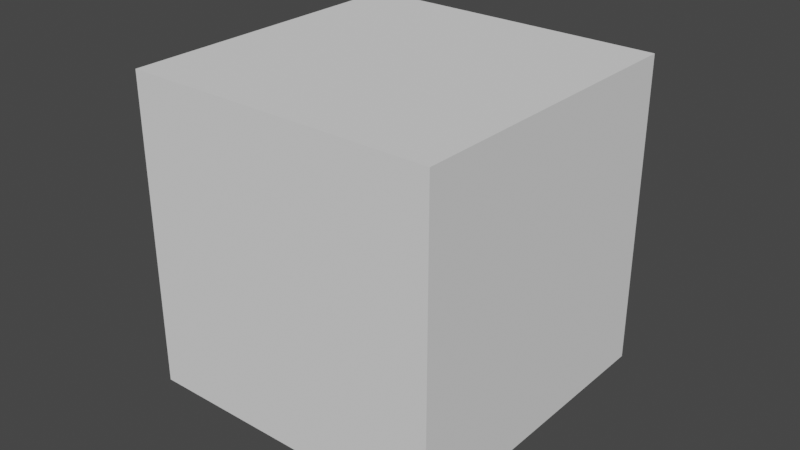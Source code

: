 # Source: Tacking_rig.blend  (saved by Blender 3.5.10; exported with 4.5.12 LTS)
import bpy
from mathutils import Matrix  # noqa: F401  (used for matrix-valued properties, if any)

bpy.ops.wm.read_factory_settings(use_empty=True)
scene = bpy.context.scene
scene.name = 'Scene'

# ---- collections
col_tracking_objects = bpy.data.collections.new('Tracking Objects'); scene.collection.children.link(col_tracking_objects)

# ---- node groups
ng_ik_giuesser = bpy.data.node_groups.new('IK GIuesser', 'GeometryNodeTree')
_s = ng_ik_giuesser.interface.new_socket(name='Geometry', in_out='OUTPUT', socket_type='NodeSocketGeometry')
_s = ng_ik_giuesser.interface.new_socket(name='Top', in_out='INPUT', socket_type='NodeSocketVector')
_s.min_value = -1e+04
_s.max_value = 1e+04
_s = ng_ik_giuesser.interface.new_socket(name='Bottom', in_out='INPUT', socket_type='NodeSocketVector')
_s.min_value = -1e+04
_s.max_value = 1e+04
_s = ng_ik_giuesser.interface.new_socket(name='Joint', in_out='INPUT', socket_type='NodeSocketVector')
_s.min_value = -1e+04
_s.max_value = 1e+04
_s = ng_ik_giuesser.interface.new_socket(name='Offset Rotation', in_out='INPUT', socket_type='NodeSocketVector')
_s.subtype = 'EULER'
_s = ng_ik_giuesser.interface.new_socket(name='Geometry', in_out='INPUT', socket_type='NodeSocketGeometry')
_s = ng_ik_giuesser.interface.new_socket(name='Offset Forward/Back', in_out='INPUT', socket_type='NodeSocketFloat')
_s.min_value = -1e+04
_s.max_value = 1e+04
_s = ng_ik_giuesser.interface.new_socket(name='Offset Up/Down', in_out='INPUT', socket_type='NodeSocketFloat')
_s.min_value = -1e+04
_s.max_value = 1e+04
_s = ng_ik_giuesser.interface.new_socket(name='Offset Left/Right', in_out='INPUT', socket_type='NodeSocketFloat')
_s.min_value = -1e+04
_s.max_value = 1e+04
ng_ik_giuesser.is_modifier = True
_N = ng_ik_giuesser.nodes; _L = ng_ik_giuesser.links
n0 = _N.new('ShaderNodeValue'); n0.name = 'Value'; n0.location = (-215, -225)
n0.outputs[0].default_value = -0.5
n1 = _N.new('ShaderNodeVectorMath'); n1.name = 'Vector Math.007'; n1.location = (-775, -261)
n1.operation = 'MULTIPLY'
n1.inputs[1].default_value = (2.0, 2.0, 2.0)
n2 = _N.new('ShaderNodeVectorMath'); n2.name = 'Vector Math'; n2.location = (-770, -88)
n3 = _N.new('ShaderNodeVectorMath'); n3.name = 'Vector Math.006'; n3.location = (-210, -79)
n3.operation = 'DIVIDE'
n4 = _N.new('GeometryNodeTransform'); n4.name = 'Transform.001'; n4.location = (529, 160)
n5 = _N.new('ShaderNodeCombineXYZ'); n5.name = 'Combine XYZ'; n5.location = (26, 121)
n6 = _N.new('GeometryNodeTransform'); n6.name = 'Transform.002'; n6.location = (259, 264)
n7 = _N.new('GeometryNodeSetPosition'); n7.name = 'Set Position.001'; n7.location = (754, -31)
n8 = _N.new('NodeGroupOutput'); n8.name = 'Group Output'; n8.location = (962, -10)
n9 = _N.new('ShaderNodeVectorMath'); n9.name = 'Vector Math.001'; n9.location = (34, -83)
n9.operation = 'MULTIPLY'
n10 = _N.new('NodeGroupInput'); n10.name = 'Group Input'; n10.location = (-973, 0)
n10.label = 'Offset '
n11 = _N.new('ShaderNodeVectorMath'); n11.name = 'Vector Math.004'; n11.location = (-401, -194)
n11.operation = 'LENGTH'
n12 = _N.new('ShaderNodeVectorMath'); n12.name = 'Vector Math.005'; n12.location = (-584, -140)
n12.operation = 'SUBTRACT'
n13 = _N.new('ShaderNodeVectorMath'); n13.name = 'Vector Math.003'; n13.location = (253, -98)
_L.new(n12.outputs[0], n11.inputs[0])
_L.new(n1.outputs[0], n12.inputs[1])
_L.new(n9.outputs[0], n13.inputs[0])
_L.new(n3.outputs[0], n9.inputs[0])
_L.new(n4.outputs[0], n7.inputs[0])
_L.new(n13.outputs[0], n7.inputs[3])
_L.new(n6.outputs[0], n4.inputs[0])
_L.new(n2.outputs[0], n12.inputs[0])
_L.new(n12.outputs[0], n3.inputs[0])
_L.new(n11.outputs[1], n3.inputs[1])
_L.new(n0.outputs[0], n9.inputs[1])
_L.new(n10.outputs[0], n2.inputs[0])
_L.new(n10.outputs[4], n6.inputs[0])
_L.new(n10.outputs[2], n1.inputs[0])
_L.new(n10.outputs[2], n13.inputs[1])
_L.new(n10.outputs[1], n2.inputs[1])
_L.new(n7.outputs[0], n8.inputs[0])
_L.new(n10.outputs[5], n5.inputs[2])
_L.new(n5.outputs[0], n6.inputs[1])
_L.new(n10.outputs[3], n4.inputs[2])
_L.new(n10.outputs[6], n5.inputs[1])
_L.new(n10.outputs[7], n5.inputs[0])
n8.is_active_output = True
ng_elbow_l = bpy.data.node_groups.new('Elbow.L', 'GeometryNodeTree')
_s = ng_elbow_l.interface.new_socket(name='Geometry', in_out='OUTPUT', socket_type='NodeSocketGeometry')
_s = ng_elbow_l.interface.new_socket(name='Geometry', in_out='INPUT', socket_type='NodeSocketGeometry')
_s = ng_elbow_l.interface.new_socket(name='Offset Forward/Back', in_out='INPUT', socket_type='NodeSocketFloat')
_s.min_value = -1e+04
_s.max_value = 1e+04
_s = ng_elbow_l.interface.new_socket(name='Offset Up/Down', in_out='INPUT', socket_type='NodeSocketFloat')
_s.min_value = -1e+04
_s.max_value = 1e+04
_s = ng_elbow_l.interface.new_socket(name='Offset Left/Right', in_out='INPUT', socket_type='NodeSocketFloat')
_s.min_value = -1e+04
_s.max_value = 1e+04
ng_elbow_l.is_modifier = True
_N = ng_elbow_l.nodes; _L = ng_elbow_l.links
n0 = _N.new('NodeGroupOutput'); n0.name = 'Group Output'; n0.location = (2264, -375)
n1 = _N.new('GeometryNodeObjectInfo'); n1.name = 'Object Info'; n1.location = (1333, -203)
n1.label = 'Top Tracker'
n2 = _N.new('GeometryNodeObjectInfo'); n2.name = 'Object Info.003'; n2.location = (1332, -846)
n2.label = 'Direction For Pole Targets'
n2.width = 184
n3 = _N.new('NodeGroupInput'); n3.name = 'Group Input.001'; n3.location = (1335, -1062)
n4 = _N.new('GeometryNodeObjectInfo'); n4.name = 'Object Info.002'; n4.location = (1334, -633)
n4.label = 'Joint Tracker'
n5 = _N.new('GeometryNodeObjectInfo'); n5.name = 'Object Info.001'; n5.location = (1337, -420)
n5.label = 'Bottom Tracker'
n6 = _N.new('GeometryNodeGroup'); n6.name = 'Group'; n6.location = (1982, -377)
n6.label = 'IK Guesser'
n6.width = 217
n6.node_tree = ng_ik_giuesser
_L.new(n6.outputs[0], n0.inputs[0])
_L.new(n3.outputs[0], n6.inputs[4])
_L.new(n2.outputs[2], n6.inputs[3])
_L.new(n4.outputs[1], n6.inputs[2])
_L.new(n5.outputs[1], n6.inputs[1])
_L.new(n1.outputs[1], n6.inputs[0])
_L.new(n3.outputs[1], n6.inputs[5])
_L.new(n3.outputs[2], n6.inputs[6])
_L.new(n3.outputs[3], n6.inputs[7])
n0.is_active_output = True
ng_elbow_r = bpy.data.node_groups.new('Elbow.R', 'GeometryNodeTree')
_s = ng_elbow_r.interface.new_socket(name='Geometry', in_out='OUTPUT', socket_type='NodeSocketGeometry')
_s = ng_elbow_r.interface.new_socket(name='Geometry', in_out='INPUT', socket_type='NodeSocketGeometry')
_s = ng_elbow_r.interface.new_socket(name='Offset Forward/Back', in_out='INPUT', socket_type='NodeSocketFloat')
_s.min_value = -1e+04
_s.max_value = 1e+04
_s = ng_elbow_r.interface.new_socket(name='Offset Up/Down', in_out='INPUT', socket_type='NodeSocketFloat')
_s.min_value = -1e+04
_s.max_value = 1e+04
_s = ng_elbow_r.interface.new_socket(name='Offset Left/Right', in_out='INPUT', socket_type='NodeSocketFloat')
_s.min_value = -1e+04
_s.max_value = 1e+04
ng_elbow_r.is_modifier = True
_N = ng_elbow_r.nodes; _L = ng_elbow_r.links
n0 = _N.new('NodeGroupOutput'); n0.name = 'Group Output'; n0.location = (1959, -218)
n1 = _N.new('GeometryNodeObjectInfo'); n1.name = 'Object Info'; n1.location = (1029, -47)
n1.label = 'Top Tracker'
n2 = _N.new('GeometryNodeObjectInfo'); n2.name = 'Object Info.003'; n2.location = (1028, -690)
n2.label = 'Direction For Pole Targets'
n2.width = 184
n3 = _N.new('NodeGroupInput'); n3.name = 'Group Input.001'; n3.location = (1030, -905)
n4 = _N.new('GeometryNodeObjectInfo'); n4.name = 'Object Info.002'; n4.location = (1029, -476)
n4.label = 'Joint Tracker'
n5 = _N.new('GeometryNodeObjectInfo'); n5.name = 'Object Info.001'; n5.location = (1032, -263)
n5.label = 'Bottom Tracker'
n6 = _N.new('GeometryNodeGroup'); n6.name = 'Group'; n6.location = (1677, -221)
n6.label = 'IK Guesser'
n6.width = 217
n6.node_tree = ng_ik_giuesser
_L.new(n6.outputs[0], n0.inputs[0])
_L.new(n3.outputs[0], n6.inputs[4])
_L.new(n2.outputs[2], n6.inputs[3])
_L.new(n4.outputs[1], n6.inputs[2])
_L.new(n5.outputs[1], n6.inputs[1])
_L.new(n1.outputs[1], n6.inputs[0])
_L.new(n3.outputs[1], n6.inputs[5])
_L.new(n3.outputs[2], n6.inputs[6])
_L.new(n3.outputs[3], n6.inputs[7])
n0.is_active_output = True
ng_knee_l = bpy.data.node_groups.new('Knee.L', 'GeometryNodeTree')
_s = ng_knee_l.interface.new_socket(name='Geometry', in_out='OUTPUT', socket_type='NodeSocketGeometry')
_s = ng_knee_l.interface.new_socket(name='Geometry', in_out='INPUT', socket_type='NodeSocketGeometry')
_s = ng_knee_l.interface.new_socket(name='Offset Forward/Back', in_out='INPUT', socket_type='NodeSocketFloat')
_s.min_value = -1e+04
_s.max_value = 1e+04
_s = ng_knee_l.interface.new_socket(name='Offset Up/Down', in_out='INPUT', socket_type='NodeSocketFloat')
_s.min_value = -1e+04
_s.max_value = 1e+04
_s = ng_knee_l.interface.new_socket(name='Offset Left/Right', in_out='INPUT', socket_type='NodeSocketFloat')
_s.min_value = -1e+04
_s.max_value = 1e+04
ng_knee_l.is_modifier = True
_N = ng_knee_l.nodes; _L = ng_knee_l.links
n0 = _N.new('NodeGroupOutput'); n0.name = 'Group Output'; n0.location = (1060, -209)
n1 = _N.new('GeometryNodeObjectInfo'); n1.name = 'Object Info'; n1.location = (130, -38)
n1.label = 'Top Tracker'
n2 = _N.new('GeometryNodeGroup'); n2.name = 'Group'; n2.location = (779, -212)
n2.label = 'IK Guesser'
n2.width = 217
n2.node_tree = ng_ik_giuesser
n3 = _N.new('GeometryNodeObjectInfo'); n3.name = 'Object Info.003'; n3.location = (129, -681)
n3.label = 'Direction For Pole Targets'
n3.width = 184
n4 = _N.new('NodeGroupInput'); n4.name = 'Group Input.001'; n4.location = (132, -897)
n5 = _N.new('GeometryNodeObjectInfo'); n5.name = 'Object Info.002'; n5.location = (130, -468)
n5.label = 'Joint Tracker'
n6 = _N.new('GeometryNodeObjectInfo'); n6.name = 'Object Info.001'; n6.location = (133, -254)
n6.label = 'Bottom Tracker'
_L.new(n2.outputs[0], n0.inputs[0])
_L.new(n4.outputs[0], n2.inputs[4])
_L.new(n3.outputs[2], n2.inputs[3])
_L.new(n5.outputs[1], n2.inputs[2])
_L.new(n6.outputs[1], n2.inputs[1])
_L.new(n1.outputs[1], n2.inputs[0])
_L.new(n4.outputs[1], n2.inputs[5])
_L.new(n4.outputs[2], n2.inputs[6])
_L.new(n4.outputs[3], n2.inputs[7])
n0.is_active_output = True
ng_knee_r = bpy.data.node_groups.new('Knee.R', 'GeometryNodeTree')
_s = ng_knee_r.interface.new_socket(name='Geometry', in_out='OUTPUT', socket_type='NodeSocketGeometry')
_s = ng_knee_r.interface.new_socket(name='Geometry', in_out='INPUT', socket_type='NodeSocketGeometry')
_s = ng_knee_r.interface.new_socket(name='Offset Forward/Back', in_out='INPUT', socket_type='NodeSocketFloat')
_s.default_value = 2.0
_s.min_value = -1e+04
_s.max_value = 1e+04
_s = ng_knee_r.interface.new_socket(name='Offset Up/Down', in_out='INPUT', socket_type='NodeSocketFloat')
_s.min_value = -1e+04
_s.max_value = 1e+04
_s = ng_knee_r.interface.new_socket(name='Offset Left/Right', in_out='INPUT', socket_type='NodeSocketFloat')
_s.min_value = -1e+04
_s.max_value = 1e+04
ng_knee_r.is_modifier = True
_N = ng_knee_r.nodes; _L = ng_knee_r.links
n0 = _N.new('NodeGroupOutput'); n0.name = 'Group Output'; n0.location = (1065, -53)
n1 = _N.new('GeometryNodeObjectInfo'); n1.name = 'Object Info'; n1.location = (135, 118)
n1.label = 'Top Tracker'
n2 = _N.new('GeometryNodeObjectInfo'); n2.name = 'Object Info.003'; n2.location = (134, -525)
n2.label = 'Direction For Pole Targets'
n2.width = 184
n3 = _N.new('NodeGroupInput'); n3.name = 'Group Input.001'; n3.location = (136, -741)
n4 = _N.new('GeometryNodeObjectInfo'); n4.name = 'Object Info.002'; n4.location = (135, -312)
n4.label = 'Joint Tracker'
n5 = _N.new('GeometryNodeObjectInfo'); n5.name = 'Object Info.001'; n5.location = (138, -98)
n5.label = 'Bottom Tracker'
n6 = _N.new('GeometryNodeGroup'); n6.name = 'Group'; n6.location = (783, -56)
n6.label = 'IK Guesser'
n6.width = 217
n6.node_tree = ng_ik_giuesser
_L.new(n6.outputs[0], n0.inputs[0])
_L.new(n3.outputs[0], n6.inputs[4])
_L.new(n2.outputs[2], n6.inputs[3])
_L.new(n4.outputs[1], n6.inputs[2])
_L.new(n5.outputs[1], n6.inputs[1])
_L.new(n1.outputs[1], n6.inputs[0])
_L.new(n3.outputs[1], n6.inputs[5])
_L.new(n3.outputs[2], n6.inputs[6])
_L.new(n3.outputs[3], n6.inputs[7])
n0.is_active_output = True

# ---- world
world_world = bpy.data.worlds.new('World'); scene.world = world_world
world_world.use_nodes = True; world_world.node_tree.nodes.clear()
_N = world_world.node_tree.nodes; _L = world_world.node_tree.links
n0 = _N.new('ShaderNodeOutputWorld'); n0.name = 'World Output'; n0.location = (300, 300)
n1 = _N.new('ShaderNodeBackground'); n1.name = 'Background'; n1.location = (10, 300)
n1.inputs[0].default_value = (0.05088, 0.05088, 0.05088, 1.0)
_L.new(n1.outputs[0], n0.inputs[0])
n0.is_active_output = True
world_world.color = (0.05088, 0.05088, 0.05088)
world_world.use_sun_shadow = False
world_world.sun_shadow_jitter_overblur = 0.0

# ---- meshes
me_icosphere_004 = bpy.data.meshes.new('Icosphere.004')
me_icosphere_004.from_pydata([(0.0, 0.0, 0.0)], [], [])
_uv = me_icosphere_004.uv_layers.new(name='UVMap')
_uv.uv.foreach_set('vector', [])
me_icosphere_004.update()
me_cube_009 = bpy.data.meshes.new('Cube.009')
me_cube_009.from_pydata([(-0.04297, -0.04297, -0.04297), (-0.04297, -0.04297, 0.04297), (-0.04297, 0.04297, -0.04297), (-0.04297, 0.04297, 0.04297), (0.04297, -0.04297, -0.04297), (0.04297, -0.04297, 0.04297), (0.04297, 0.04297, -0.04297), (0.04297, 0.04297, 0.04297)], [], [(0, 1, 3, 2), (2, 3, 7, 6), (6, 7, 5, 4), (4, 5, 1, 0), (2, 6, 4, 0), (7, 3, 1, 5)])
_uv = me_cube_009.uv_layers.new(name='UVMap')
_uv.uv.foreach_set('vector', [0.375, 0.0, 0.625, 0.0, 0.625, 0.25, 0.375, 0.25, 0.375, 0.25, 0.625, 0.25, 0.625, 0.5, 0.375, 0.5, 0.375, 0.5, 0.625, 0.5, 0.625, 0.75, 0.375, 0.75, 0.375, 0.75, 0.625, 0.75, 0.625, 1.0, 0.375, 1.0, 0.125, 0.5, 0.375, 0.5, 0.375, 0.75, 0.125, 0.75, 0.625, 0.5, 0.875, 0.5, 0.875, 0.75, 0.625, 0.75])
me_cube_009.update()
me_icosphere_005 = bpy.data.meshes.new('Icosphere.005')
me_icosphere_005.from_pydata([(0.0, 0.0, 0.0)], [], [])
_uv = me_icosphere_005.uv_layers.new(name='UVMap')
_uv.uv.foreach_set('vector', [])
me_icosphere_005.update()
me_cube_011 = bpy.data.meshes.new('Cube.011')
me_cube_011.from_pydata([(-0.04297, -0.04297, -0.04297), (-0.04297, -0.04297, 0.04297), (-0.04297, 0.04297, -0.04297), (-0.04297, 0.04297, 0.04297), (0.04297, -0.04297, -0.04297), (0.04297, -0.04297, 0.04297), (0.04297, 0.04297, -0.04297), (0.04297, 0.04297, 0.04297)], [], [(0, 1, 3, 2), (2, 3, 7, 6), (6, 7, 5, 4), (4, 5, 1, 0), (2, 6, 4, 0), (7, 3, 1, 5)])
_uv = me_cube_011.uv_layers.new(name='UVMap')
_uv.uv.foreach_set('vector', [0.375, 0.0, 0.625, 0.0, 0.625, 0.25, 0.375, 0.25, 0.375, 0.25, 0.625, 0.25, 0.625, 0.5, 0.375, 0.5, 0.375, 0.5, 0.625, 0.5, 0.625, 0.75, 0.375, 0.75, 0.375, 0.75, 0.625, 0.75, 0.625, 1.0, 0.375, 1.0, 0.125, 0.5, 0.375, 0.5, 0.375, 0.75, 0.125, 0.75, 0.625, 0.5, 0.875, 0.5, 0.875, 0.75, 0.625, 0.75])
me_cube_011.update()
me_icosphere_006 = bpy.data.meshes.new('Icosphere.006')
me_icosphere_006.from_pydata([(0.0, 0.0, 0.0)], [], [])
_uv = me_icosphere_006.uv_layers.new(name='UVMap')
_uv.uv.foreach_set('vector', [])
me_icosphere_006.update()
me_cube_012 = bpy.data.meshes.new('Cube.012')
me_cube_012.from_pydata([(-0.04297, -0.04297, -0.04297), (-0.04297, -0.04297, 0.04297), (-0.04297, 0.04297, -0.04297), (-0.04297, 0.04297, 0.04297), (0.04297, -0.04297, -0.04297), (0.04297, -0.04297, 0.04297), (0.04297, 0.04297, -0.04297), (0.04297, 0.04297, 0.04297)], [], [(0, 1, 3, 2), (2, 3, 7, 6), (6, 7, 5, 4), (4, 5, 1, 0), (2, 6, 4, 0), (7, 3, 1, 5)])
_uv = me_cube_012.uv_layers.new(name='UVMap')
_uv.uv.foreach_set('vector', [0.375, 0.0, 0.625, 0.0, 0.625, 0.25, 0.375, 0.25, 0.375, 0.25, 0.625, 0.25, 0.625, 0.5, 0.375, 0.5, 0.375, 0.5, 0.625, 0.5, 0.625, 0.75, 0.375, 0.75, 0.375, 0.75, 0.625, 0.75, 0.625, 1.0, 0.375, 1.0, 0.125, 0.5, 0.375, 0.5, 0.375, 0.75, 0.125, 0.75, 0.625, 0.5, 0.875, 0.5, 0.875, 0.75, 0.625, 0.75])
me_cube_012.update()
me_icosphere_007 = bpy.data.meshes.new('Icosphere.007')
me_icosphere_007.from_pydata([(0.0, 0.0, 0.0)], [], [])
_uv = me_icosphere_007.uv_layers.new(name='UVMap')
_uv.uv.foreach_set('vector', [])
me_icosphere_007.update()
me_cube_013 = bpy.data.meshes.new('Cube.013')
me_cube_013.from_pydata([(-0.04297, -0.04297, -0.04297), (-0.04297, -0.04297, 0.04297), (-0.04297, 0.04297, -0.04297), (-0.04297, 0.04297, 0.04297), (0.04297, -0.04297, -0.04297), (0.04297, -0.04297, 0.04297), (0.04297, 0.04297, -0.04297), (0.04297, 0.04297, 0.04297)], [], [(0, 1, 3, 2), (2, 3, 7, 6), (6, 7, 5, 4), (4, 5, 1, 0), (2, 6, 4, 0), (7, 3, 1, 5)])
_uv = me_cube_013.uv_layers.new(name='UVMap')
_uv.uv.foreach_set('vector', [0.375, 0.0, 0.625, 0.0, 0.625, 0.25, 0.375, 0.25, 0.375, 0.25, 0.625, 0.25, 0.625, 0.5, 0.375, 0.5, 0.375, 0.5, 0.625, 0.5, 0.625, 0.75, 0.375, 0.75, 0.375, 0.75, 0.625, 0.75, 0.625, 1.0, 0.375, 1.0, 0.125, 0.5, 0.375, 0.5, 0.375, 0.75, 0.125, 0.75, 0.625, 0.5, 0.875, 0.5, 0.875, 0.75, 0.625, 0.75])
me_cube_013.update()
me_cube = bpy.data.meshes.new('Cube')
me_cube.from_pydata([(-1.0, -1.0, -1.0), (-1.0, -1.0, 1.0), (-1.0, 1.0, -1.0), (-1.0, 1.0, 1.0), (1.0, -1.0, -1.0), (1.0, -1.0, 1.0), (1.0, 1.0, -1.0), (1.0, 1.0, 1.0)], [], [(0, 1, 3, 2), (2, 3, 7, 6), (6, 7, 5, 4), (4, 5, 1, 0), (2, 6, 4, 0), (7, 3, 1, 5)])
_uv = me_cube.uv_layers.new(name='UVMap')
_uv.uv.foreach_set('vector', [0.375, 0.0, 0.625, 0.0, 0.625, 0.25, 0.375, 0.25, 0.375, 0.25, 0.625, 0.25, 0.625, 0.5, 0.375, 0.5, 0.375, 0.5, 0.625, 0.5, 0.625, 0.75, 0.375, 0.75, 0.375, 0.75, 0.625, 0.75, 0.625, 1.0, 0.375, 1.0, 0.125, 0.5, 0.375, 0.5, 0.375, 0.75, 0.125, 0.75, 0.625, 0.5, 0.875, 0.5, 0.875, 0.75, 0.625, 0.75])
me_cube.update()
arm_armature_004 = bpy.data.armatures.new('Armature.004')  # bones are not reproduced

# ---- objects
ob_tracking_armature = bpy.data.objects.new('Tracking Armature', arm_armature_004)
ob_elbow_pole_vertex_l = bpy.data.objects.new('Elbow Pole Vertex.L', me_icosphere_004)
ob_elbow_l_mesh = bpy.data.objects.new('Elbow.L Mesh', me_cube_009)
ob_elbow_pole_vertex_r = bpy.data.objects.new('Elbow Pole Vertex.R', me_icosphere_005)
ob_elbow_r_mesh = bpy.data.objects.new('Elbow.R Mesh', me_cube_011)
ob_knee_pole_vertex_l = bpy.data.objects.new('Knee Pole Vertex.L', me_icosphere_006)
ob_knee_l_mesh = bpy.data.objects.new('Knee.L Mesh', me_cube_012)
ob_knee_pole_vertex_r = bpy.data.objects.new('Knee Pole Vertex.R', me_icosphere_007)
ob_knee_r_mesh = bpy.data.objects.new('Knee.R Mesh', me_cube_013)
ob_hip_direction_for_pole_targets = bpy.data.objects.new('Hip Direction For Pole Targets', me_cube)

# ---- transforms, parenting, visibility, modifiers, constraints
ob_tracking_armature.location = (0.0, 0.0, 0.0)
ob_elbow_pole_vertex_l.location = (0.0, 0.0, 0.0)
_m = ob_elbow_pole_vertex_l.modifiers.new('GeometryNodes', 'NODES')
_m.node_group = ng_elbow_l
ob_elbow_l_mesh.location = (0.0, 0.0, 0.0)
_c = ob_elbow_l_mesh.constraints.new('SHRINKWRAP'); _c.name = 'Shrinkwrap'
_c.target = ob_elbow_pole_vertex_l
_c.shrinkwrap_type = 'NEAREST_VERTEX'
ob_elbow_pole_vertex_r.location = (0.0, 0.0, 0.0)
_m = ob_elbow_pole_vertex_r.modifiers.new('GeometryNodes', 'NODES')
_m.node_group = ng_elbow_r
ob_elbow_r_mesh.location = (0.0, 0.0, 0.0)
_c = ob_elbow_r_mesh.constraints.new('SHRINKWRAP'); _c.name = 'Shrinkwrap'
_c.target = ob_elbow_pole_vertex_r
_c.shrinkwrap_type = 'NEAREST_VERTEX'
ob_knee_pole_vertex_l.location = (0.0, 0.0, 0.0)
_m = ob_knee_pole_vertex_l.modifiers.new('GeometryNodes', 'NODES')
_m.node_group = ng_knee_l
ob_knee_l_mesh.location = (0.0, 0.0, 0.0)
_c = ob_knee_l_mesh.constraints.new('SHRINKWRAP'); _c.name = 'Shrinkwrap'
_c.target = ob_knee_pole_vertex_l
_c.shrinkwrap_type = 'NEAREST_VERTEX'
ob_knee_pole_vertex_r.location = (0.0, 0.0, 0.0)
_m = ob_knee_pole_vertex_r.modifiers.new('GeometryNodes', 'NODES')
_m.node_group = ng_knee_r
_gi = [s.identifier for s in ng_knee_r.interface.items_tree if s.item_type == 'SOCKET' and s.in_out == 'INPUT']
_m[_gi[1]] = 0.0  # Offset Forward/Back
ob_knee_r_mesh.location = (0.0, 0.0, 0.0)
_c = ob_knee_r_mesh.constraints.new('SHRINKWRAP'); _c.name = 'Shrinkwrap'
_c.target = ob_knee_pole_vertex_r
_c.shrinkwrap_type = 'NEAREST_VERTEX'
ob_hip_direction_for_pole_targets.location = (0.0, 0.0, 0.0)
ob_hip_direction_for_pole_targets.scale = (0.09459, 0.09459, 0.09459)
ob_hip_direction_for_pole_targets.show_axis = True
_c = ob_hip_direction_for_pole_targets.constraints.new('COPY_LOCATION'); _c.name = 'Copy Location Of the Hip Center'
_c.active = False
_c = ob_hip_direction_for_pole_targets.constraints.new('TRACK_TO'); _c.name = 'Track To The Right Upper Leg'
_c.target = ob_tracking_armature
_c.subtarget = 'Upper Leg.R'
_c.track_axis = 'TRACK_NEGATIVE_X'

# ---- collection membership
col_tracking_objects.objects.link(ob_tracking_armature)
col_tracking_objects.objects.link(ob_elbow_pole_vertex_l)
col_tracking_objects.objects.link(ob_elbow_l_mesh)
col_tracking_objects.objects.link(ob_elbow_pole_vertex_r)
col_tracking_objects.objects.link(ob_elbow_r_mesh)
col_tracking_objects.objects.link(ob_knee_pole_vertex_l)
col_tracking_objects.objects.link(ob_knee_l_mesh)
col_tracking_objects.objects.link(ob_knee_pole_vertex_r)
col_tracking_objects.objects.link(ob_knee_r_mesh)
col_tracking_objects.objects.link(ob_hip_direction_for_pole_targets)

# ---- scene / render settings (as saved in the file)
scene.frame_start = 1; scene.frame_end = 250; scene.frame_set(91)
scene.render.engine = 'BLENDER_EEVEE_NEXT'
scene.cycles.sampling_pattern = 'TABULATED_SOBOL'
scene.view_settings.view_transform = 'Filmic'
bpy.context.view_layer.update()

# ---- added for rendering (the .blend has no active camera and no usable light): camera, sun
cam_auto = bpy.data.cameras.new('AutoCamera')
cam_auto.lens = 50.0
cam_auto.sensor_width = 36.0
cam_auto.clip_end = 1000.0
ob_auto_camera = bpy.data.objects.new('AutoCamera', cam_auto)
scene.collection.objects.link(ob_auto_camera)
ob_auto_camera.location = (0.349538, -0.419445, 0.27963)
ob_auto_camera.rotation_euler = (1.09748, -7.21219e-08, 0.694738)
scene.camera = ob_auto_camera
light_auto_sun = bpy.data.lights.new('AutoSun', 'SUN')
light_auto_sun.energy = 3.0
light_auto_sun.angle = 0.0523599
ob_auto_sun = bpy.data.objects.new('AutoSun', light_auto_sun)
scene.collection.objects.link(ob_auto_sun)
ob_auto_sun.rotation_euler = (0.872665, 0.174533, 0.523599)
bpy.context.view_layer.update()
